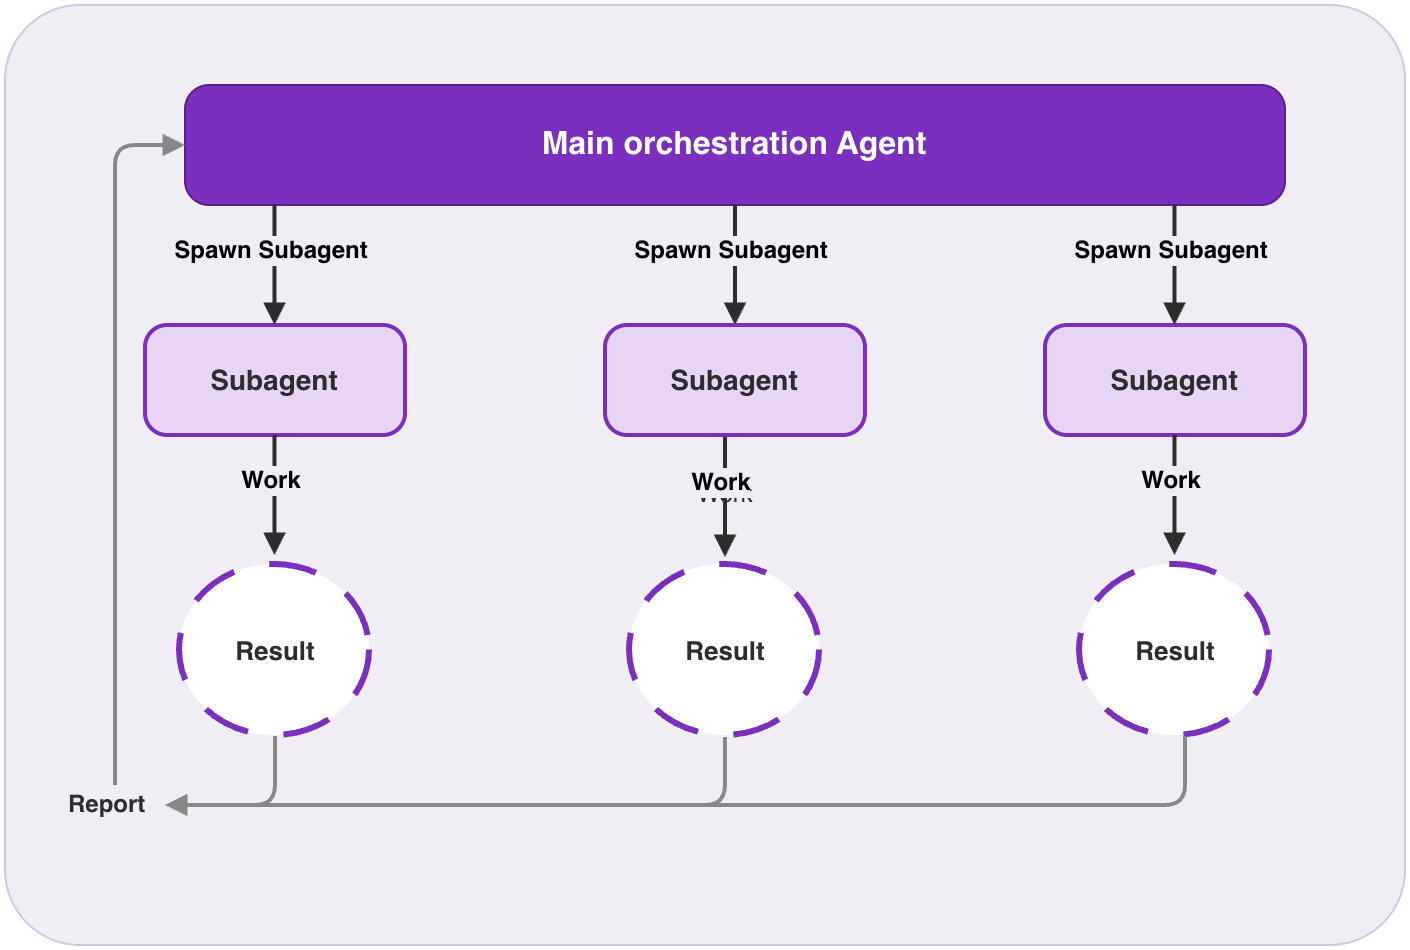

The diagram above was exported from draw.io. Its source (the exported page's mxGraphModel, read from the mxfile embedded in the PNG):
<mxGraphModel dx="989" dy="629" grid="1" gridSize="10" guides="1" tooltips="1" connect="1" arrows="1" fold="1" page="1" pageScale="1" pageWidth="850" pageHeight="700" background="#FFFFFF" math="0" shadow="0">
  <root>
    <mxCell id="0" />
    <mxCell id="1" parent="0" />
    <mxCell id="bg" parent="1" style="rounded=1;whiteSpace=wrap;html=1;fillColor=#F0EDF5;strokeColor=#D0C8E0;arcSize=8;labelBackgroundColor=light-dark(#f1edf6, #545257);" value="" vertex="1">
      <mxGeometry height="470" width="700" x="60" y="80" as="geometry" />
    </mxCell>
    <mxCell id="main" parent="1" style="rounded=1;whiteSpace=wrap;html=1;fillColor=#7B2FBE;fontColor=#FFFFFF;strokeColor=#5A1F8E;fontSize=16;fontStyle=1;arcSize=20;fontFamily=Helvetica;" value="Main orchestration Agent" vertex="1">
      <mxGeometry height="60" width="550" x="150" y="120" as="geometry" />
    </mxCell>
    <mxCell id="arrow2" edge="1" parent="1" source="main" style="edgeStyle=orthogonalEdgeStyle;rounded=0;orthogonalLoop=1;jettySize=auto;html=1;strokeColor=#2D2D2D;strokeWidth=2;endArrow=block;endFill=1;" target="sub2">
      <mxGeometry relative="1" as="geometry" />
    </mxCell>
    <mxCell id="ytZN_-vHZI__1QsSEDQL-1" connectable="0" parent="arrow2" style="edgeLabel;html=1;align=center;verticalAlign=middle;resizable=0;points=[];fontSize=12;labelBackgroundColor=light-dark(#F1EDF6,#EDEDED);fontStyle=1" value="Spawn Subagent" vertex="1">
      <mxGeometry relative="1" x="-0.2333" y="-2" as="geometry">
        <mxPoint as="offset" />
      </mxGeometry>
    </mxCell>
    <mxCell id="sub1" parent="1" style="rounded=1;whiteSpace=wrap;html=1;fillColor=#E8D5F5;fontColor=#2D2D2D;strokeColor=#7B2FBE;fontSize=14;fontStyle=1;arcSize=20;strokeWidth=2;fontFamily=Helvetica;" value="Subagent" vertex="1">
      <mxGeometry height="55" width="130" x="130" y="240" as="geometry" />
    </mxCell>
    <mxCell id="sub2" parent="1" style="rounded=1;whiteSpace=wrap;html=1;fillColor=#E8D5F5;fontColor=#2D2D2D;strokeColor=#7B2FBE;fontSize=14;fontStyle=1;arcSize=20;strokeWidth=2;fontFamily=Helvetica;" value="Subagent" vertex="1">
      <mxGeometry height="55" width="130" x="360" y="240" as="geometry" />
    </mxCell>
    <mxCell id="sub3" parent="1" style="rounded=1;whiteSpace=wrap;html=1;fillColor=#E8D5F5;fontColor=#2D2D2D;strokeColor=#7B2FBE;fontSize=14;fontStyle=1;arcSize=20;strokeWidth=2;fontFamily=Helvetica;" value="Subagent" vertex="1">
      <mxGeometry height="55" width="130" x="580" y="240" as="geometry" />
    </mxCell>
    <mxCell id="work2" parent="1" style="text;html=1;fontSize=12;fontColor=#2D2D2D;align=center;verticalAlign=middle;fontFamily=Helvetica;" value="Work" vertex="1">
      <mxGeometry height="20" width="60" x="390" y="315" as="geometry" />
    </mxCell>
    <mxCell id="res1" parent="1" style="ellipse;whiteSpace=wrap;html=1;fillColor=#FFFFFF;fontColor=#2D2D2D;strokeColor=#7B2FBE;fontSize=13;fontStyle=1;dashed=1;dashPattern=8 6;strokeWidth=3;fontFamily=Helvetica;" value="Result" vertex="1">
      <mxGeometry height="85.5" width="95" x="147.5" y="360" as="geometry" />
    </mxCell>
    <mxCell id="reportLabel" parent="1" style="text;html=1;fontSize=12;fontColor=#2D2D2D;align=left;verticalAlign=middle;fontFamily=Helvetica;fontStyle=1" value="Report" vertex="1">
      <mxGeometry height="20" width="50" x="90" y="470" as="geometry" />
    </mxCell>
    <mxCell id="report1" edge="1" parent="1" source="reportLabel" style="rounded=1;orthogonalLoop=1;jettySize=auto;html=1;strokeColor=#888888;strokeWidth=2;endArrow=block;endFill=1;entryX=0;entryY=0.5;entryDx=0;entryDy=0;edgeStyle=orthogonalEdgeStyle;exitX=0.5;exitY=0;exitDx=0;exitDy=0;" target="main">
      <mxGeometry relative="1" as="geometry">
        <mxPoint x="100" y="430" as="sourcePoint" />
      </mxGeometry>
    </mxCell>
    <mxCell id="ytZN_-vHZI__1QsSEDQL-2" edge="1" parent="1" style="edgeStyle=orthogonalEdgeStyle;rounded=0;orthogonalLoop=1;jettySize=auto;html=1;strokeColor=#2D2D2D;strokeWidth=2;endArrow=block;endFill=1;">
      <mxGeometry relative="1" as="geometry">
        <mxPoint x="644.74" y="180" as="sourcePoint" />
        <mxPoint x="644.74" y="240" as="targetPoint" />
      </mxGeometry>
    </mxCell>
    <mxCell id="ytZN_-vHZI__1QsSEDQL-3" connectable="0" parent="ytZN_-vHZI__1QsSEDQL-2" style="edgeLabel;html=1;align=center;verticalAlign=middle;resizable=0;points=[];fontSize=12;labelBackgroundColor=light-dark(#F1EDF6,#EDEDED);fontStyle=1" value="Spawn Subagent" vertex="1">
      <mxGeometry relative="1" x="-0.2333" y="-2" as="geometry">
        <mxPoint as="offset" />
      </mxGeometry>
    </mxCell>
    <mxCell id="ytZN_-vHZI__1QsSEDQL-4" edge="1" parent="1" style="edgeStyle=orthogonalEdgeStyle;rounded=0;orthogonalLoop=1;jettySize=auto;html=1;strokeColor=#2D2D2D;strokeWidth=2;endArrow=block;endFill=1;">
      <mxGeometry relative="1" as="geometry">
        <mxPoint x="194.74" y="180" as="sourcePoint" />
        <mxPoint x="194.74" y="240" as="targetPoint" />
      </mxGeometry>
    </mxCell>
    <mxCell id="ytZN_-vHZI__1QsSEDQL-5" connectable="0" parent="ytZN_-vHZI__1QsSEDQL-4" style="edgeLabel;html=1;align=center;verticalAlign=middle;resizable=0;points=[];fontSize=12;labelBackgroundColor=light-dark(#F1EDF6,#EDEDED);fontStyle=1" value="Spawn Subagent" vertex="1">
      <mxGeometry relative="1" x="-0.2333" y="-2" as="geometry">
        <mxPoint as="offset" />
      </mxGeometry>
    </mxCell>
    <mxCell id="ytZN_-vHZI__1QsSEDQL-7" edge="1" parent="1" style="edgeStyle=orthogonalEdgeStyle;rounded=0;orthogonalLoop=1;jettySize=auto;html=1;strokeColor=#2D2D2D;strokeWidth=2;endArrow=block;endFill=1;">
      <mxGeometry relative="1" as="geometry">
        <mxPoint x="194.74" y="295" as="sourcePoint" />
        <mxPoint x="194.74" y="355" as="targetPoint" />
      </mxGeometry>
    </mxCell>
    <mxCell id="ytZN_-vHZI__1QsSEDQL-8" connectable="0" parent="ytZN_-vHZI__1QsSEDQL-7" style="edgeLabel;html=1;align=center;verticalAlign=middle;resizable=0;points=[];fontSize=12;labelBackgroundColor=light-dark(#F1EDF6,#EDEDED);fontStyle=1" value="Work" vertex="1">
      <mxGeometry relative="1" x="-0.2333" y="-2" as="geometry">
        <mxPoint as="offset" />
      </mxGeometry>
    </mxCell>
    <mxCell id="ytZN_-vHZI__1QsSEDQL-9" edge="1" parent="1" style="edgeStyle=orthogonalEdgeStyle;rounded=0;orthogonalLoop=1;jettySize=auto;html=1;strokeColor=#2D2D2D;strokeWidth=2;endArrow=block;endFill=1;">
      <mxGeometry relative="1" as="geometry">
        <mxPoint x="420" y="296" as="sourcePoint" />
        <mxPoint x="420" y="356" as="targetPoint" />
      </mxGeometry>
    </mxCell>
    <mxCell id="ytZN_-vHZI__1QsSEDQL-10" connectable="0" parent="ytZN_-vHZI__1QsSEDQL-9" style="edgeLabel;html=1;align=center;verticalAlign=middle;resizable=0;points=[];fontSize=12;labelBackgroundColor=light-dark(#F1EDF6,#EDEDED);fontStyle=1" value="Work" vertex="1">
      <mxGeometry relative="1" x="-0.2333" y="-2" as="geometry">
        <mxPoint as="offset" />
      </mxGeometry>
    </mxCell>
    <mxCell id="ytZN_-vHZI__1QsSEDQL-13" edge="1" parent="1" style="edgeStyle=orthogonalEdgeStyle;rounded=0;orthogonalLoop=1;jettySize=auto;html=1;strokeColor=#2D2D2D;strokeWidth=2;endArrow=block;endFill=1;">
      <mxGeometry relative="1" as="geometry">
        <mxPoint x="644.74" y="295" as="sourcePoint" />
        <mxPoint x="644.74" y="355" as="targetPoint" />
      </mxGeometry>
    </mxCell>
    <mxCell id="ytZN_-vHZI__1QsSEDQL-14" connectable="0" parent="ytZN_-vHZI__1QsSEDQL-13" style="edgeLabel;html=1;align=center;verticalAlign=middle;resizable=0;points=[];fontSize=12;labelBackgroundColor=light-dark(#F1EDF6,#EDEDED);fontStyle=1" value="Work" vertex="1">
      <mxGeometry relative="1" x="-0.2333" y="-2" as="geometry">
        <mxPoint as="offset" />
      </mxGeometry>
    </mxCell>
    <mxCell id="ytZN_-vHZI__1QsSEDQL-15" parent="1" style="ellipse;whiteSpace=wrap;html=1;fillColor=#FFFFFF;fontColor=#2D2D2D;strokeColor=#7B2FBE;fontSize=13;fontStyle=1;dashed=1;dashPattern=8 6;strokeWidth=3;fontFamily=Helvetica;" value="Result" vertex="1">
      <mxGeometry height="85.5" width="95" x="372.5" y="360" as="geometry" />
    </mxCell>
    <mxCell id="ytZN_-vHZI__1QsSEDQL-16" parent="1" style="ellipse;whiteSpace=wrap;html=1;fillColor=#FFFFFF;fontColor=#2D2D2D;strokeColor=#7B2FBE;fontSize=13;fontStyle=1;dashed=1;dashPattern=8 6;strokeWidth=3;fontFamily=Helvetica;" value="Result" vertex="1">
      <mxGeometry height="85.5" width="95" x="597.5" y="360" as="geometry" />
    </mxCell>
    <mxCell id="ytZN_-vHZI__1QsSEDQL-19" edge="1" parent="1" source="res1" style="rounded=1;orthogonalLoop=1;jettySize=auto;html=1;strokeColor=#888888;strokeWidth=2;endArrow=block;endFill=1;entryX=1;entryY=0.5;entryDx=0;entryDy=0;edgeStyle=orthogonalEdgeStyle;exitX=0.5;exitY=1;exitDx=0;exitDy=0;" target="reportLabel">
      <mxGeometry relative="1" as="geometry">
        <mxPoint x="130" y="730" as="sourcePoint" />
        <mxPoint x="165" y="410" as="targetPoint" />
      </mxGeometry>
    </mxCell>
    <mxCell id="ytZN_-vHZI__1QsSEDQL-20" edge="1" parent="1" style="rounded=1;orthogonalLoop=1;jettySize=auto;html=1;strokeColor=#888888;strokeWidth=2;endArrow=block;endFill=1;edgeStyle=orthogonalEdgeStyle;">
      <mxGeometry relative="1" as="geometry">
        <Array as="points">
          <mxPoint x="420" y="446" />
          <mxPoint x="420" y="480" />
        </Array>
        <mxPoint x="420" y="446" as="sourcePoint" />
        <mxPoint x="140" y="480" as="targetPoint" />
      </mxGeometry>
    </mxCell>
    <mxCell id="ytZN_-vHZI__1QsSEDQL-22" edge="1" parent="1" style="rounded=1;orthogonalLoop=1;jettySize=auto;html=1;strokeColor=#888888;strokeWidth=2;endArrow=block;endFill=1;edgeStyle=orthogonalEdgeStyle;">
      <mxGeometry relative="1" as="geometry">
        <Array as="points">
          <mxPoint x="650" y="445.5" />
          <mxPoint x="650" y="479.5" />
        </Array>
        <mxPoint x="650" y="445.5" as="sourcePoint" />
        <mxPoint x="140" y="480" as="targetPoint" />
      </mxGeometry>
    </mxCell>
  </root>
</mxGraphModel>